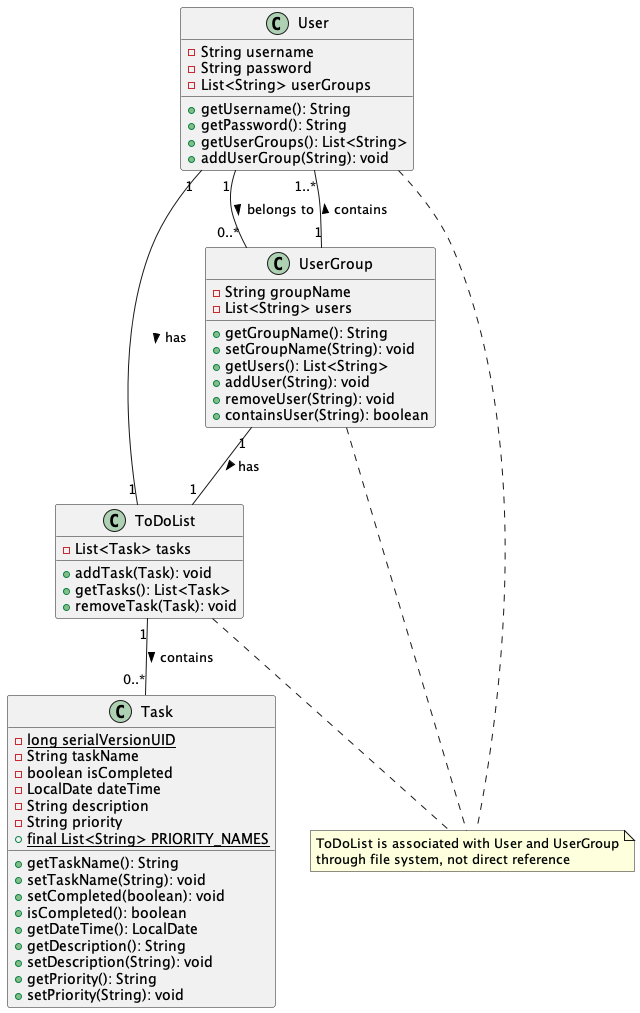

The diagram above was rendered by PlantUML. Its source (embedded in the PNG):
@startuml Core Class Diagram

class User {
    - String username
    - String password
    - List<String> userGroups
    + getUsername(): String
    + getPassword(): String
    + getUserGroups(): List<String>
    + addUserGroup(String): void
}

class ToDoList {
    - List<Task> tasks
    + addTask(Task): void
    + getTasks(): List<Task>
    + removeTask(Task): void
}

class Task {
    - {static} long serialVersionUID
    - String taskName
    - boolean isCompleted
    - LocalDate dateTime
    - String description
    - String priority
    + {static} final List<String> PRIORITY_NAMES
    + getTaskName(): String
    + setTaskName(String): void
    + setCompleted(boolean): void
    + isCompleted(): boolean
    + getDateTime(): LocalDate
    + getDescription(): String
    + setDescription(String): void
    + getPriority(): String
    + setPriority(String): void
}

class UserGroup {
    - String groupName
    - List<String> users
    + getGroupName(): String
    + setGroupName(String): void
    + getUsers(): List<String>
    + addUser(String): void
    + removeUser(String): void
    + containsUser(String): boolean
}

User "1" -- "1" ToDoList : has >
UserGroup "1" -- "1" ToDoList : has >
ToDoList "1" -- "0..*" Task : contains >
User "1" -- "0..*" UserGroup : belongs to >
UserGroup "1" -- "1..*" User : contains >

note "ToDoList is associated with User and UserGroup\nthrough file system, not direct reference" as N1
User .. N1
UserGroup .. N1
ToDoList .. N1

@enduml